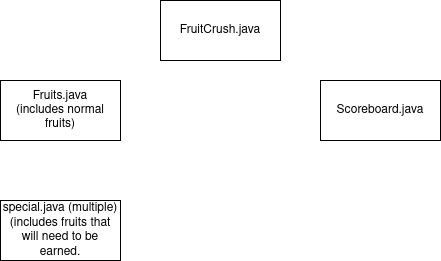

The diagram above was exported from draw.io. Its source (the exported page's mxGraphModel, read from the mxfile embedded in the PNG):
<mxGraphModel dx="1426" dy="754" grid="1" gridSize="10" guides="1" tooltips="1" connect="1" arrows="1" fold="1" page="1" pageScale="1" pageWidth="850" pageHeight="1100" math="0" shadow="0">
  <root>
    <mxCell id="0" />
    <mxCell id="1" parent="0" />
    <mxCell id="Z2O3N9fsH_ei3iPHXbs0-1" value="FruitCrush.java" style="rounded=0;whiteSpace=wrap;html=1;" vertex="1" parent="1">
      <mxGeometry x="360" y="80" width="120" height="60" as="geometry" />
    </mxCell>
    <mxCell id="Z2O3N9fsH_ei3iPHXbs0-2" value="&lt;div&gt;Fruits.java&lt;/div&gt;&lt;div&gt;(includes normal fruits)&lt;/div&gt;" style="rounded=0;whiteSpace=wrap;html=1;" vertex="1" parent="1">
      <mxGeometry x="200" y="160" width="120" height="60" as="geometry" />
    </mxCell>
    <mxCell id="Z2O3N9fsH_ei3iPHXbs0-3" value="&lt;div&gt;special.java (multiple)&lt;/div&gt;&lt;div&gt;(includes fruits that will need to be earned.&lt;/div&gt;" style="rounded=0;whiteSpace=wrap;html=1;" vertex="1" parent="1">
      <mxGeometry x="200" y="280" width="120" height="60" as="geometry" />
    </mxCell>
    <mxCell id="Z2O3N9fsH_ei3iPHXbs0-4" value="&lt;div&gt;Scoreboard.java&lt;/div&gt;" style="rounded=0;whiteSpace=wrap;html=1;" vertex="1" parent="1">
      <mxGeometry x="520" y="160" width="120" height="60" as="geometry" />
    </mxCell>
  </root>
</mxGraphModel>